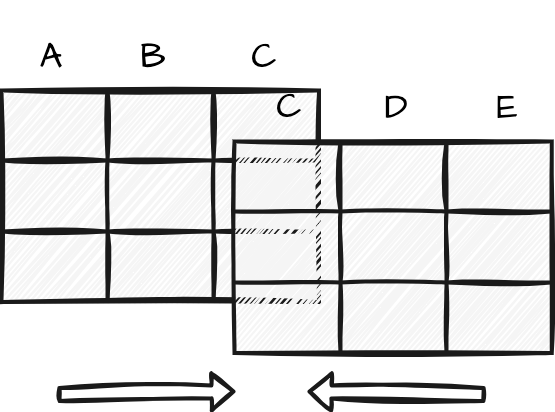

The diagram above was exported from draw.io. Its source (the exported page's mxGraphModel, read from the mxfile embedded in the PNG):
<mxGraphModel dx="863" dy="561" grid="1" gridSize="25" guides="1" tooltips="1" connect="1" arrows="1" fold="1" page="1" pageScale="1" pageWidth="1920" pageHeight="1200" background="#ffffff" math="0" shadow="0">
  <root>
    <mxCell id="0" />
    <mxCell id="1" parent="0" />
    <mxCell id="100" value="&lt;p style=&quot;font-size: 35px;&quot;&gt;&lt;font color=&quot;#000000&quot; style=&quot;font-size: 35px;&quot;&gt;A&lt;/font&gt;&lt;/p&gt;" style="text;strokeColor=none;align=center;fillColor=none;html=1;verticalAlign=middle;whiteSpace=wrap;rounded=0;sketch=1;hachureGap=4;jiggle=2;curveFitting=1;fontFamily=Architects Daughter;fontSource=https%3A%2F%2Ffonts.googleapis.com%2Fcss%3Ffamily%3DArchitects%2BDaughter;fontSize=35;movable=1;resizable=1;rotatable=1;deletable=1;editable=1;connectable=1;container=0;" vertex="1" parent="1">
      <mxGeometry x="136" y="50" width="60" height="30" as="geometry" />
    </mxCell>
    <mxCell id="101" value="&lt;p style=&quot;font-size: 35px;&quot;&gt;&lt;font color=&quot;#000000&quot; style=&quot;font-size: 35px;&quot;&gt;B&lt;/font&gt;&lt;/p&gt;" style="text;strokeColor=none;align=center;fillColor=none;html=1;verticalAlign=middle;whiteSpace=wrap;rounded=0;sketch=1;hachureGap=4;jiggle=2;curveFitting=1;fontFamily=Architects Daughter;fontSource=https%3A%2F%2Ffonts.googleapis.com%2Fcss%3Ffamily%3DArchitects%2BDaughter;fontSize=35;movable=1;resizable=1;rotatable=1;deletable=1;editable=1;connectable=1;container=0;" vertex="1" parent="1">
      <mxGeometry x="238" y="50" width="60" height="30" as="geometry" />
    </mxCell>
    <mxCell id="102" value="&lt;p style=&quot;font-size: 35px;&quot;&gt;&lt;font color=&quot;#000000&quot; style=&quot;font-size: 35px;&quot;&gt;C&lt;/font&gt;&lt;/p&gt;" style="text;strokeColor=none;align=center;fillColor=none;html=1;verticalAlign=middle;whiteSpace=wrap;rounded=0;sketch=1;hachureGap=4;jiggle=2;curveFitting=1;fontFamily=Architects Daughter;fontSource=https%3A%2F%2Ffonts.googleapis.com%2Fcss%3Ffamily%3DArchitects%2BDaughter;fontSize=35;movable=1;resizable=1;rotatable=1;deletable=1;editable=1;connectable=1;container=0;" vertex="1" parent="1">
      <mxGeometry x="349" y="50" width="60" height="30" as="geometry" />
    </mxCell>
    <mxCell id="103" value="" style="shape=table;html=1;whiteSpace=wrap;startSize=0;container=1;collapsible=0;childLayout=tableLayout;sketch=1;hachureGap=4;jiggle=2;curveFitting=1;fontFamily=Architects Daughter;fontSource=https%3A%2F%2Ffonts.googleapis.com%2Fcss%3Ffamily%3DArchitects%2BDaughter;fontSize=20;gradientColor=none;fillColor=#f5f5f5;strokeColor=#1A1A1A;movable=1;resizable=1;rotatable=1;deletable=1;editable=1;connectable=1;strokeWidth=4;" vertex="1" parent="1">
      <mxGeometry x="116.07317073170732" y="99" width="317.3268292682927" height="211.55555555555554" as="geometry" />
    </mxCell>
    <mxCell id="104" value="" style="shape=tableRow;horizontal=0;startSize=0;swimlaneHead=0;swimlaneBody=0;top=0;left=0;bottom=0;right=0;collapsible=0;dropTarget=0;fillColor=none;points=[[0,0.5],[1,0.5]];portConstraint=eastwest;sketch=1;hachureGap=4;jiggle=2;curveFitting=1;fontFamily=Architects Daughter;fontSource=https%3A%2F%2Ffonts.googleapis.com%2Fcss%3Ffamily%3DArchitects%2BDaughter;fontSize=20;movable=1;resizable=1;rotatable=1;deletable=1;editable=1;connectable=1;" vertex="1" parent="103">
      <mxGeometry width="317.3268292682927" height="70" as="geometry" />
    </mxCell>
    <mxCell id="105" value="" style="shape=partialRectangle;html=1;whiteSpace=wrap;connectable=1;fillColor=none;top=0;left=0;bottom=0;right=0;overflow=hidden;sketch=1;hachureGap=4;jiggle=2;curveFitting=1;fontFamily=Architects Daughter;fontSource=https%3A%2F%2Ffonts.googleapis.com%2Fcss%3Ffamily%3DArchitects%2BDaughter;fontSize=20;movable=1;resizable=1;rotatable=1;deletable=1;editable=1;" vertex="1" parent="104">
      <mxGeometry width="106" height="70" as="geometry">
        <mxRectangle width="106" height="70" as="alternateBounds" />
      </mxGeometry>
    </mxCell>
    <mxCell id="106" value="" style="shape=partialRectangle;html=1;whiteSpace=wrap;connectable=1;fillColor=none;top=0;left=0;bottom=0;right=0;overflow=hidden;sketch=1;hachureGap=4;jiggle=2;curveFitting=1;fontFamily=Architects Daughter;fontSource=https%3A%2F%2Ffonts.googleapis.com%2Fcss%3Ffamily%3DArchitects%2BDaughter;fontSize=20;movable=1;resizable=1;rotatable=1;deletable=1;editable=1;" vertex="1" parent="104">
      <mxGeometry x="106" width="106" height="70" as="geometry">
        <mxRectangle width="106" height="70" as="alternateBounds" />
      </mxGeometry>
    </mxCell>
    <mxCell id="107" value="" style="shape=partialRectangle;html=1;whiteSpace=wrap;connectable=1;fillColor=none;top=0;left=0;bottom=0;right=0;overflow=hidden;sketch=1;hachureGap=4;jiggle=2;curveFitting=1;fontFamily=Architects Daughter;fontSource=https%3A%2F%2Ffonts.googleapis.com%2Fcss%3Ffamily%3DArchitects%2BDaughter;fontSize=20;movable=1;resizable=1;rotatable=1;deletable=1;editable=1;" vertex="1" parent="104">
      <mxGeometry x="212" width="105" height="70" as="geometry">
        <mxRectangle width="105" height="70" as="alternateBounds" />
      </mxGeometry>
    </mxCell>
    <mxCell id="108" value="" style="shape=tableRow;horizontal=0;startSize=0;swimlaneHead=0;swimlaneBody=0;top=0;left=0;bottom=0;right=0;collapsible=0;dropTarget=0;fillColor=none;points=[[0,0.5],[1,0.5]];portConstraint=eastwest;sketch=1;hachureGap=4;jiggle=2;curveFitting=1;fontFamily=Architects Daughter;fontSource=https%3A%2F%2Ffonts.googleapis.com%2Fcss%3Ffamily%3DArchitects%2BDaughter;fontSize=20;movable=1;resizable=1;rotatable=1;deletable=1;editable=1;connectable=1;" vertex="1" parent="103">
      <mxGeometry y="70" width="317.3268292682927" height="71" as="geometry" />
    </mxCell>
    <mxCell id="109" value="" style="shape=partialRectangle;html=1;whiteSpace=wrap;connectable=1;fillColor=none;top=0;left=0;bottom=0;right=0;overflow=hidden;sketch=1;hachureGap=4;jiggle=2;curveFitting=1;fontFamily=Architects Daughter;fontSource=https%3A%2F%2Ffonts.googleapis.com%2Fcss%3Ffamily%3DArchitects%2BDaughter;fontSize=20;movable=1;resizable=1;rotatable=1;deletable=1;editable=1;" vertex="1" parent="108">
      <mxGeometry width="106" height="71" as="geometry">
        <mxRectangle width="106" height="71" as="alternateBounds" />
      </mxGeometry>
    </mxCell>
    <mxCell id="110" value="" style="shape=partialRectangle;html=1;whiteSpace=wrap;connectable=1;fillColor=none;top=0;left=0;bottom=0;right=0;overflow=hidden;sketch=1;hachureGap=4;jiggle=2;curveFitting=1;fontFamily=Architects Daughter;fontSource=https%3A%2F%2Ffonts.googleapis.com%2Fcss%3Ffamily%3DArchitects%2BDaughter;fontSize=20;movable=1;resizable=1;rotatable=1;deletable=1;editable=1;" vertex="1" parent="108">
      <mxGeometry x="106" width="106" height="71" as="geometry">
        <mxRectangle width="106" height="71" as="alternateBounds" />
      </mxGeometry>
    </mxCell>
    <mxCell id="111" value="" style="shape=partialRectangle;html=1;whiteSpace=wrap;connectable=1;fillColor=none;top=0;left=0;bottom=0;right=0;overflow=hidden;sketch=1;hachureGap=4;jiggle=2;curveFitting=1;fontFamily=Architects Daughter;fontSource=https%3A%2F%2Ffonts.googleapis.com%2Fcss%3Ffamily%3DArchitects%2BDaughter;fontSize=20;movable=1;resizable=1;rotatable=1;deletable=1;editable=1;" vertex="1" parent="108">
      <mxGeometry x="212" width="105" height="71" as="geometry">
        <mxRectangle width="105" height="71" as="alternateBounds" />
      </mxGeometry>
    </mxCell>
    <mxCell id="112" value="" style="shape=tableRow;horizontal=0;startSize=0;swimlaneHead=0;swimlaneBody=0;top=0;left=0;bottom=0;right=0;collapsible=0;dropTarget=0;fillColor=none;points=[[0,0.5],[1,0.5]];portConstraint=eastwest;sketch=1;hachureGap=4;jiggle=2;curveFitting=1;fontFamily=Architects Daughter;fontSource=https%3A%2F%2Ffonts.googleapis.com%2Fcss%3Ffamily%3DArchitects%2BDaughter;fontSize=20;movable=1;resizable=1;rotatable=1;deletable=1;editable=1;connectable=1;" vertex="1" parent="103">
      <mxGeometry y="141" width="317.3268292682927" height="71" as="geometry" />
    </mxCell>
    <mxCell id="113" value="" style="shape=partialRectangle;html=1;whiteSpace=wrap;connectable=1;fillColor=none;top=0;left=0;bottom=0;right=0;overflow=hidden;sketch=1;hachureGap=4;jiggle=2;curveFitting=1;fontFamily=Architects Daughter;fontSource=https%3A%2F%2Ffonts.googleapis.com%2Fcss%3Ffamily%3DArchitects%2BDaughter;fontSize=20;movable=1;resizable=1;rotatable=1;deletable=1;editable=1;" vertex="1" parent="112">
      <mxGeometry width="106" height="71" as="geometry">
        <mxRectangle width="106" height="71" as="alternateBounds" />
      </mxGeometry>
    </mxCell>
    <mxCell id="114" value="" style="shape=partialRectangle;html=1;whiteSpace=wrap;connectable=1;fillColor=none;top=0;left=0;bottom=0;right=0;overflow=hidden;sketch=1;hachureGap=4;jiggle=2;curveFitting=1;fontFamily=Architects Daughter;fontSource=https%3A%2F%2Ffonts.googleapis.com%2Fcss%3Ffamily%3DArchitects%2BDaughter;fontSize=20;movable=1;resizable=1;rotatable=1;deletable=1;editable=1;" vertex="1" parent="112">
      <mxGeometry x="106" width="106" height="71" as="geometry">
        <mxRectangle width="106" height="71" as="alternateBounds" />
      </mxGeometry>
    </mxCell>
    <mxCell id="115" value="" style="shape=partialRectangle;html=1;whiteSpace=wrap;connectable=1;fillColor=none;top=0;left=0;bottom=0;right=0;overflow=hidden;pointerEvents=1;sketch=1;hachureGap=4;jiggle=2;curveFitting=1;fontFamily=Architects Daughter;fontSource=https%3A%2F%2Ffonts.googleapis.com%2Fcss%3Ffamily%3DArchitects%2BDaughter;fontSize=20;movable=1;resizable=1;rotatable=1;deletable=1;editable=1;" vertex="1" parent="112">
      <mxGeometry x="212" width="105" height="71" as="geometry">
        <mxRectangle width="105" height="71" as="alternateBounds" />
      </mxGeometry>
    </mxCell>
    <mxCell id="116" value="" style="shape=table;html=1;whiteSpace=wrap;startSize=0;container=1;collapsible=0;childLayout=tableLayout;sketch=1;hachureGap=4;jiggle=2;curveFitting=1;fontFamily=Architects Daughter;fontSource=https%3A%2F%2Ffonts.googleapis.com%2Fcss%3Ffamily%3DArchitects%2BDaughter;fontSize=20;gradientColor=none;fillColor=#f5f5f5;strokeColor=#1A1A1A;movable=1;resizable=1;rotatable=1;deletable=1;editable=1;connectable=1;strokeWidth=4;" vertex="1" parent="1">
      <mxGeometry x="349.0031707317073" y="150.0044444444444" width="317.3268292682927" height="211.55555555555554" as="geometry" />
    </mxCell>
    <mxCell id="117" value="" style="shape=tableRow;horizontal=0;startSize=0;swimlaneHead=0;swimlaneBody=0;top=0;left=0;bottom=0;right=0;collapsible=0;dropTarget=0;fillColor=none;points=[[0,0.5],[1,0.5]];portConstraint=eastwest;sketch=1;hachureGap=4;jiggle=2;curveFitting=1;fontFamily=Architects Daughter;fontSource=https%3A%2F%2Ffonts.googleapis.com%2Fcss%3Ffamily%3DArchitects%2BDaughter;fontSize=20;movable=1;resizable=1;rotatable=1;deletable=1;editable=1;connectable=1;" vertex="1" parent="116">
      <mxGeometry width="317.3268292682927" height="70" as="geometry" />
    </mxCell>
    <mxCell id="118" value="" style="shape=partialRectangle;html=1;whiteSpace=wrap;connectable=1;fillColor=none;top=0;left=0;bottom=0;right=0;overflow=hidden;sketch=1;hachureGap=4;jiggle=2;curveFitting=1;fontFamily=Architects Daughter;fontSource=https%3A%2F%2Ffonts.googleapis.com%2Fcss%3Ffamily%3DArchitects%2BDaughter;fontSize=20;movable=1;resizable=1;rotatable=1;deletable=1;editable=1;" vertex="1" parent="117">
      <mxGeometry width="106" height="70" as="geometry">
        <mxRectangle width="106" height="70" as="alternateBounds" />
      </mxGeometry>
    </mxCell>
    <mxCell id="119" value="" style="shape=partialRectangle;html=1;whiteSpace=wrap;connectable=1;fillColor=none;top=0;left=0;bottom=0;right=0;overflow=hidden;sketch=1;hachureGap=4;jiggle=2;curveFitting=1;fontFamily=Architects Daughter;fontSource=https%3A%2F%2Ffonts.googleapis.com%2Fcss%3Ffamily%3DArchitects%2BDaughter;fontSize=20;movable=1;resizable=1;rotatable=1;deletable=1;editable=1;" vertex="1" parent="117">
      <mxGeometry x="106" width="106" height="70" as="geometry">
        <mxRectangle width="106" height="70" as="alternateBounds" />
      </mxGeometry>
    </mxCell>
    <mxCell id="120" value="" style="shape=partialRectangle;html=1;whiteSpace=wrap;connectable=1;fillColor=none;top=0;left=0;bottom=0;right=0;overflow=hidden;sketch=1;hachureGap=4;jiggle=2;curveFitting=1;fontFamily=Architects Daughter;fontSource=https%3A%2F%2Ffonts.googleapis.com%2Fcss%3Ffamily%3DArchitects%2BDaughter;fontSize=20;movable=1;resizable=1;rotatable=1;deletable=1;editable=1;" vertex="1" parent="117">
      <mxGeometry x="212" width="105" height="70" as="geometry">
        <mxRectangle width="105" height="70" as="alternateBounds" />
      </mxGeometry>
    </mxCell>
    <mxCell id="121" value="" style="shape=tableRow;horizontal=0;startSize=0;swimlaneHead=0;swimlaneBody=0;top=0;left=0;bottom=0;right=0;collapsible=0;dropTarget=0;fillColor=none;points=[[0,0.5],[1,0.5]];portConstraint=eastwest;sketch=1;hachureGap=4;jiggle=2;curveFitting=1;fontFamily=Architects Daughter;fontSource=https%3A%2F%2Ffonts.googleapis.com%2Fcss%3Ffamily%3DArchitects%2BDaughter;fontSize=20;movable=1;resizable=1;rotatable=1;deletable=1;editable=1;connectable=1;" vertex="1" parent="116">
      <mxGeometry y="70" width="317.3268292682927" height="71" as="geometry" />
    </mxCell>
    <mxCell id="122" value="" style="shape=partialRectangle;html=1;whiteSpace=wrap;connectable=1;fillColor=none;top=0;left=0;bottom=0;right=0;overflow=hidden;sketch=1;hachureGap=4;jiggle=2;curveFitting=1;fontFamily=Architects Daughter;fontSource=https%3A%2F%2Ffonts.googleapis.com%2Fcss%3Ffamily%3DArchitects%2BDaughter;fontSize=20;movable=1;resizable=1;rotatable=1;deletable=1;editable=1;" vertex="1" parent="121">
      <mxGeometry width="106" height="71" as="geometry">
        <mxRectangle width="106" height="71" as="alternateBounds" />
      </mxGeometry>
    </mxCell>
    <mxCell id="123" value="" style="shape=partialRectangle;html=1;whiteSpace=wrap;connectable=1;fillColor=none;top=0;left=0;bottom=0;right=0;overflow=hidden;sketch=1;hachureGap=4;jiggle=2;curveFitting=1;fontFamily=Architects Daughter;fontSource=https%3A%2F%2Ffonts.googleapis.com%2Fcss%3Ffamily%3DArchitects%2BDaughter;fontSize=20;movable=1;resizable=1;rotatable=1;deletable=1;editable=1;" vertex="1" parent="121">
      <mxGeometry x="106" width="106" height="71" as="geometry">
        <mxRectangle width="106" height="71" as="alternateBounds" />
      </mxGeometry>
    </mxCell>
    <mxCell id="124" value="" style="shape=partialRectangle;html=1;whiteSpace=wrap;connectable=1;fillColor=none;top=0;left=0;bottom=0;right=0;overflow=hidden;sketch=1;hachureGap=4;jiggle=2;curveFitting=1;fontFamily=Architects Daughter;fontSource=https%3A%2F%2Ffonts.googleapis.com%2Fcss%3Ffamily%3DArchitects%2BDaughter;fontSize=20;movable=1;resizable=1;rotatable=1;deletable=1;editable=1;" vertex="1" parent="121">
      <mxGeometry x="212" width="105" height="71" as="geometry">
        <mxRectangle width="105" height="71" as="alternateBounds" />
      </mxGeometry>
    </mxCell>
    <mxCell id="125" value="" style="shape=tableRow;horizontal=0;startSize=0;swimlaneHead=0;swimlaneBody=0;top=0;left=0;bottom=0;right=0;collapsible=0;dropTarget=0;fillColor=none;points=[[0,0.5],[1,0.5]];portConstraint=eastwest;sketch=1;hachureGap=4;jiggle=2;curveFitting=1;fontFamily=Architects Daughter;fontSource=https%3A%2F%2Ffonts.googleapis.com%2Fcss%3Ffamily%3DArchitects%2BDaughter;fontSize=20;movable=1;resizable=1;rotatable=1;deletable=1;editable=1;connectable=1;" vertex="1" parent="116">
      <mxGeometry y="141" width="317.3268292682927" height="71" as="geometry" />
    </mxCell>
    <mxCell id="126" value="" style="shape=partialRectangle;html=1;whiteSpace=wrap;connectable=1;fillColor=none;top=0;left=0;bottom=0;right=0;overflow=hidden;sketch=1;hachureGap=4;jiggle=2;curveFitting=1;fontFamily=Architects Daughter;fontSource=https%3A%2F%2Ffonts.googleapis.com%2Fcss%3Ffamily%3DArchitects%2BDaughter;fontSize=20;movable=1;resizable=1;rotatable=1;deletable=1;editable=1;" vertex="1" parent="125">
      <mxGeometry width="106" height="71" as="geometry">
        <mxRectangle width="106" height="71" as="alternateBounds" />
      </mxGeometry>
    </mxCell>
    <mxCell id="127" value="" style="shape=partialRectangle;html=1;whiteSpace=wrap;connectable=1;fillColor=none;top=0;left=0;bottom=0;right=0;overflow=hidden;sketch=1;hachureGap=4;jiggle=2;curveFitting=1;fontFamily=Architects Daughter;fontSource=https%3A%2F%2Ffonts.googleapis.com%2Fcss%3Ffamily%3DArchitects%2BDaughter;fontSize=20;movable=1;resizable=1;rotatable=1;deletable=1;editable=1;" vertex="1" parent="125">
      <mxGeometry x="106" width="106" height="71" as="geometry">
        <mxRectangle width="106" height="71" as="alternateBounds" />
      </mxGeometry>
    </mxCell>
    <mxCell id="128" value="" style="shape=partialRectangle;html=1;whiteSpace=wrap;connectable=1;fillColor=none;top=0;left=0;bottom=0;right=0;overflow=hidden;pointerEvents=1;sketch=1;hachureGap=4;jiggle=2;curveFitting=1;fontFamily=Architects Daughter;fontSource=https%3A%2F%2Ffonts.googleapis.com%2Fcss%3Ffamily%3DArchitects%2BDaughter;fontSize=20;movable=1;resizable=1;rotatable=1;deletable=1;editable=1;" vertex="1" parent="125">
      <mxGeometry x="212" width="105" height="71" as="geometry">
        <mxRectangle width="105" height="71" as="alternateBounds" />
      </mxGeometry>
    </mxCell>
    <mxCell id="129" value="" style="shape=flexArrow;endArrow=classic;startArrow=none;html=1;sketch=1;hachureGap=4;jiggle=2;curveFitting=1;fontFamily=Architects Daughter;fontSource=https%3A%2F%2Ffonts.googleapis.com%2Fcss%3Ffamily%3DArchitects%2BDaughter;fontSize=16;strokeColor=#1A1A1A;movable=1;resizable=1;rotatable=1;deletable=1;editable=1;connectable=1;strokeWidth=4;startFill=0;" edge="1" parent="1">
      <mxGeometry width="100" height="100" relative="1" as="geometry">
        <mxPoint x="600" y="403" as="sourcePoint" />
        <mxPoint x="422" y="399.9981481481482" as="targetPoint" />
      </mxGeometry>
    </mxCell>
    <mxCell id="131" value="&lt;p style=&quot;font-size: 35px;&quot;&gt;&lt;font color=&quot;#000000&quot; style=&quot;font-size: 35px;&quot;&gt;D&lt;/font&gt;&lt;/p&gt;" style="text;strokeColor=none;align=center;fillColor=none;html=1;verticalAlign=middle;whiteSpace=wrap;rounded=0;sketch=1;hachureGap=4;jiggle=2;curveFitting=1;fontFamily=Architects Daughter;fontSource=https%3A%2F%2Ffonts.googleapis.com%2Fcss%3Ffamily%3DArchitects%2BDaughter;fontSize=35;movable=1;resizable=1;rotatable=1;deletable=1;editable=1;connectable=1;container=0;" vertex="1" parent="1">
      <mxGeometry x="481" y="101" width="60" height="30" as="geometry" />
    </mxCell>
    <mxCell id="132" value="&lt;p style=&quot;font-size: 35px;&quot;&gt;&lt;font color=&quot;#000000&quot; style=&quot;font-size: 35px;&quot;&gt;E&lt;/font&gt;&lt;/p&gt;" style="text;strokeColor=none;align=center;fillColor=none;html=1;verticalAlign=middle;whiteSpace=wrap;rounded=0;sketch=1;hachureGap=4;jiggle=2;curveFitting=1;fontFamily=Architects Daughter;fontSource=https%3A%2F%2Ffonts.googleapis.com%2Fcss%3Ffamily%3DArchitects%2BDaughter;fontSize=35;movable=1;resizable=1;rotatable=1;deletable=1;editable=1;connectable=1;container=0;" vertex="1" parent="1">
      <mxGeometry x="592" y="101" width="60" height="30" as="geometry" />
    </mxCell>
    <mxCell id="133" value="&lt;p style=&quot;font-size: 35px;&quot;&gt;&lt;font color=&quot;#000000&quot; style=&quot;font-size: 35px;&quot;&gt;C&lt;/font&gt;&lt;/p&gt;" style="text;strokeColor=none;align=center;fillColor=none;html=1;verticalAlign=middle;whiteSpace=wrap;rounded=0;sketch=1;hachureGap=4;jiggle=2;curveFitting=1;fontFamily=Architects Daughter;fontSource=https%3A%2F%2Ffonts.googleapis.com%2Fcss%3Ffamily%3DArchitects%2BDaughter;fontSize=35;movable=1;resizable=1;rotatable=1;deletable=1;editable=1;connectable=1;container=0;" vertex="1" parent="1">
      <mxGeometry x="374" y="100" width="60" height="30" as="geometry" />
    </mxCell>
    <mxCell id="134" value="" style="shape=flexArrow;endArrow=classic;startArrow=none;html=1;sketch=1;hachureGap=4;jiggle=2;curveFitting=1;fontFamily=Architects Daughter;fontSource=https%3A%2F%2Ffonts.googleapis.com%2Fcss%3Ffamily%3DArchitects%2BDaughter;fontSize=16;strokeColor=#1A1A1A;movable=1;resizable=1;rotatable=1;deletable=1;editable=1;connectable=1;strokeWidth=4;startFill=0;" edge="1" parent="1">
      <mxGeometry width="100" height="100" relative="1" as="geometry">
        <mxPoint x="172" y="403" as="sourcePoint" />
        <mxPoint x="350" y="399.9981481481482" as="targetPoint" />
      </mxGeometry>
    </mxCell>
  </root>
</mxGraphModel>